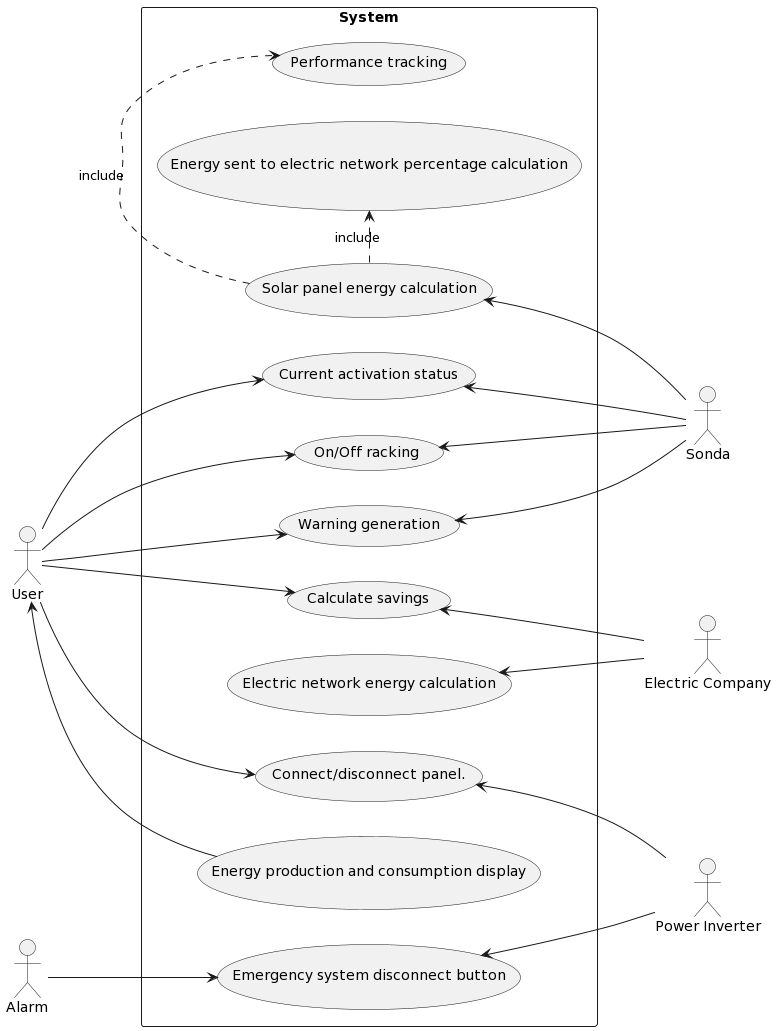

The diagram above was rendered by PlantUML. Its source (embedded in the PNG):
@startuml
left to right direction
actor "User" as fc
actor "Sonda" as sc
actor "Alarm" as ac
actor "Electric Company" as ec
actor "Power Inverter" as dc

rectangle System {
  usecase "Energy production and consumption display" as UC2
  usecase "Connect/disconnect panel." as UC1
  usecase "Solar panel energy calculation" as UC3
  usecase "Electric network energy calculation" as UC4
  usecase "Warning generation" as UC5
  usecase "Emergency system disconnect button" as UC6
  usecase "Calculate savings" as UC7
  usecase "On/Off racking" as UC8
  usecase "Current activation status" as UC9
  usecase "Energy sent to electric network percentage calculation" as UC11
  usecase "Performance tracking" as UC12
  (UC3) .> (UC11) : include
  (UC3) .> (UC12) : include

}
fc --> UC1
dc -up-> UC1
fc <-- UC2
sc -up-> UC3
ec -up-> UC4
sc -up-> UC5
fc --> UC5
ac --> UC6
dc -up-> UC6
fc --> UC7
ec -up-> UC7
fc --> UC8
sc -up-> UC8
fc --> UC9
sc -up-> UC9
@enduml